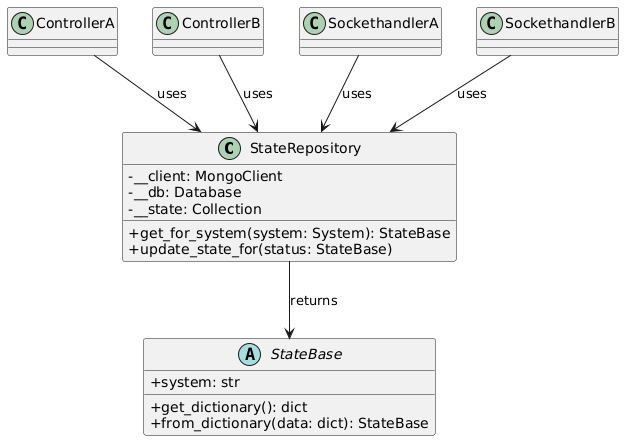

The diagram above was rendered by PlantUML. Its source (embedded in the PNG):
@startuml
skinparam classAttributeIconSize 0

class StateRepository {
    - __client: MongoClient
    - __db: Database
    - __state: Collection
    + get_for_system(system: System): StateBase
    + update_state_for(status: StateBase)
}

abstract class StateBase {
    + system: str
    + get_dictionary(): dict
    + from_dictionary(data: dict): StateBase
}

class ControllerA
class ControllerB
class SockethandlerA
class SockethandlerB

StateRepository --> StateBase : returns
ControllerA --> StateRepository : uses
ControllerB --> StateRepository : uses
SockethandlerA --> StateRepository : uses
SockethandlerB--> StateRepository : uses
@enduml